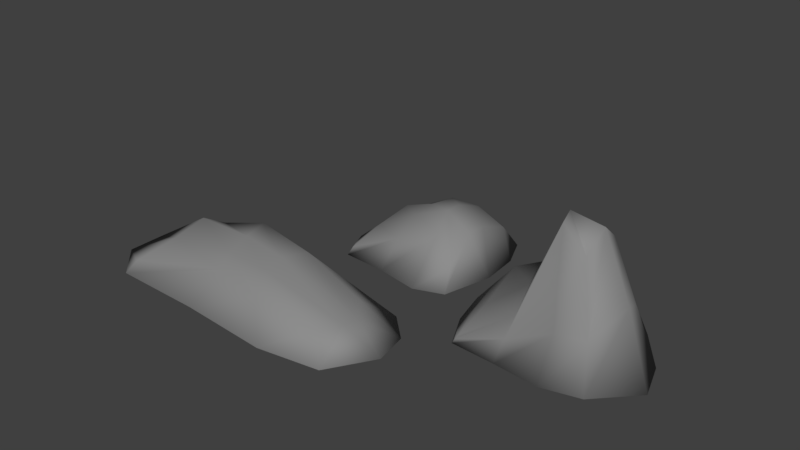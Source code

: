 # Source: Rocks.blend  (saved by Blender 2.77.0; exported with 4.5.12 LTS)
import bpy
from mathutils import Matrix  # noqa: F401  (used for matrix-valued properties, if any)

bpy.ops.wm.read_factory_settings(use_empty=True)
scene = bpy.context.scene
scene.name = 'Scene'

# ---- collections
col_collection_1 = bpy.data.collections.new('Collection 1'); scene.collection.children.link(col_collection_1)

# ---- materials (node trees are filled in below, after node groups)
mat_material_001 = bpy.data.materials.new('Material.001')
mat_material_001.alpha_threshold = 0.0
mat_material_001.use_transparent_shadow = False
mat_material_001.diffuse_color = (0.2691, 0.2691, 0.2691, 1.0)
mat_material_001.roughness = 0.5
mat_material_001.specular_intensity = 0.0

# ---- material node trees

# ---- world
world_world = bpy.data.worlds.new('World'); scene.world = world_world
world_world.color = (0.05088, 0.05088, 0.05088)
world_world.use_sun_shadow = False
world_world.sun_shadow_jitter_overblur = 0.0
world_world.cycles.sampling_method = 'MANUAL'

# ---- meshes
me_cube_005 = bpy.data.meshes.new('Cube.005')
me_cube_005.from_pydata([(-1.346, -1.34, -0.04017), (-1.168, -1.289, 0.1558), (-1.323, 1.231, -0.03875), (-0.8851, 0.8823, 0.3085), (1.28, -1.335, -0.04223), (1.128, -0.9211, 0.2101), (1.217, 1.322, -0.05462), (1.014, 0.6731, 0.1622), (-0.2731, 0.8038, 0.5166), (0.395, 0.6225, 0.4566), (0.1754, 1.784, -0.0359), (-0.6699, 1.51, -0.0394), (0.4208, -1.108, 0.3129), (-0.1634, -0.8416, 0.335), (-0.3609, -1.397, -0.04076), (0.6155, -1.57, -0.04551), (-0.9819, -0.4495, 0.3287), (-0.9229, 0.3125, 0.4434), (-1.698, 0.4016, -0.03995), (-1.703, -0.5072, -0.04253), (1.136, 0.258, 0.09619), (1.186, -0.3306, 0.177), (1.574, -0.2139, -0.03937), (1.503, 0.6553, -0.03891), (0.2989, 0.02537, 0.4767), (0.3174, -0.5508, 0.4535), (-0.2917, 0.2954, 0.4561), (-0.2769, -0.2624, 0.3799), (-0.5677, 0.469, -0.04038), (-0.5161, -0.4908, -0.04181), (0.4861, 0.6059, -0.02978), (0.5411, -0.5231, -0.03556)], [], [(17, 3, 2, 18), (9, 7, 6, 10), (21, 5, 4, 22), (13, 1, 0, 14), (30, 10, 6, 23), (26, 8, 3, 17), (20, 7, 9, 24), (24, 9, 8, 26), (18, 2, 11, 28), (28, 11, 10, 30), (5, 12, 15, 4), (12, 13, 14, 15), (3, 8, 11, 2), (8, 9, 10, 11), (14, 29, 31, 15), (29, 28, 30, 31), (0, 19, 29, 14), (19, 18, 28, 29), (12, 25, 27, 13), (25, 24, 26, 27), (5, 21, 25, 12), (21, 20, 24, 25), (13, 27, 16, 1), (27, 26, 17, 16), (15, 31, 22, 4), (31, 30, 23, 22), (7, 20, 23, 6), (20, 21, 22, 23), (1, 16, 19, 0), (16, 17, 18, 19)])
me_cube_005.polygons.foreach_set('use_smooth', [True] * 30)
_uv = me_cube_005.uv_layers.new(name='UVMap')
_uv.uv.foreach_set('vector', [0.7416, 0.2273, 0.6549, 0.2207, 0.6103, 0.08319, 0.7426, 0.0, 0.6713, 0.6099, 0.653, 0.7974, 0.5515, 0.8389, 0.5, 0.5113, 0.8019, 0.8837, 0.8923, 0.8865, 0.9526, 0.9502, 0.7777, 0.9987, 0.903, 0.496, 0.9888, 0.2142, 1.0, 0.1658, 0.9912, 0.4621, 0.1729, 0.354, 0.0, 0.4882, 0.05152, 0.1605, 0.1473, 0.05159, 0.733, 0.4162, 0.6556, 0.4031, 0.6549, 0.2207, 0.7416, 0.2273, 0.7138, 0.8494, 0.653, 0.7974, 0.6713, 0.6099, 0.7634, 0.6017, 0.7634, 0.6017, 0.6713, 0.6099, 0.6556, 0.4031, 0.733, 0.4162, 0.2426, 1.0, 0.1103, 0.9168, 0.05646, 0.7314, 0.2123, 0.6643, 0.2123, 0.6643, 0.05646, 0.7314, 0.0, 0.4882, 0.1729, 0.354, 0.8923, 0.8865, 0.9331, 0.6802, 1.0, 0.7598, 0.9526, 0.9502, 0.9331, 0.6802, 0.903, 0.496, 0.9912, 0.4621, 1.0, 0.7598, 0.6549, 0.2207, 0.6556, 0.4031, 0.5565, 0.2684, 0.6103, 0.08319, 0.6556, 0.4031, 0.6713, 0.6099, 0.5, 0.5113, 0.5565, 0.2684, 0.4912, 0.5371, 0.3567, 0.6153, 0.3428, 0.298, 0.5, 0.2391, 0.3567, 0.6153, 0.2123, 0.6643, 0.1729, 0.354, 0.3428, 0.298, 0.5, 0.8338, 0.3803, 0.9697, 0.3567, 0.6153, 0.4912, 0.5371, 0.3803, 0.9697, 0.2426, 1.0, 0.2123, 0.6643, 0.3567, 0.6153, 0.9331, 0.6802, 0.8503, 0.6277, 0.8173, 0.4413, 0.903, 0.496, 0.8503, 0.6277, 0.7634, 0.6017, 0.733, 0.4162, 0.8173, 0.4413, 0.8923, 0.8865, 0.8019, 0.8837, 0.8503, 0.6277, 0.9331, 0.6802, 0.8019, 0.8837, 0.7138, 0.8494, 0.7634, 0.6017, 0.8503, 0.6277, 0.903, 0.496, 0.8173, 0.4413, 0.8582, 0.238, 0.9888, 0.2142, 0.8173, 0.4413, 0.733, 0.4162, 0.7416, 0.2273, 0.8582, 0.238, 0.5, 0.2391, 0.3428, 0.298, 0.2777, 0.0, 0.4526, 0.04849, 0.3428, 0.298, 0.1729, 0.354, 0.1473, 0.05159, 0.2777, 0.0, 0.653, 0.7974, 0.7138, 0.8494, 0.6473, 0.9473, 0.5515, 0.8389, 0.7138, 0.8494, 0.8019, 0.8837, 0.7777, 0.9987, 0.6473, 0.9473, 0.9888, 0.2142, 0.8582, 0.238, 0.8803, 0.03019, 1.0, 0.1658, 0.8582, 0.238, 0.7416, 0.2273, 0.7426, 0.0, 0.8803, 0.03019])
me_cube_005.materials.append(mat_material_001)
me_cube_005.use_remesh_preserve_volume = False
me_cube_005.use_remesh_preserve_attributes = False
me_cube_005.use_mirror_vertex_groups = False
me_cube_005.update()
me_cube_002 = bpy.data.meshes.new('Cube.002')
me_cube_002.from_pydata([(-1.023, -1.001, -0.0402), (-0.9165, -0.9949, 0.1351), (-1.06, 0.923, -0.04262), (-0.801, 0.6697, 0.4155), (1.162, -1.108, 0.0785), (0.8192, -0.7388, 1.871), (0.9147, 1.048, -0.1115), (0.768, 0.7987, 0.5345), (-0.2631, 0.5608, 0.6983), (0.2881, 0.6745, 0.9881), (0.1696, 1.157, -0.03966), (-0.5148, 1.13, -0.03952), (0.4177, -0.6693, 2.196), (-0.1523, -0.76, 0.6385), (-0.2826, -1.045, -0.04073), (0.5124, -1.207, 0.032), (-0.886, -0.3978, 0.373), (-0.8623, 0.25, 0.7037), (-1.523, 0.2749, -0.08922), (-1.346, -0.3832, -0.06875), (0.7238, 0.1348, 1.776), (0.8376, -0.3457, 2.13), (1.633, -0.2788, -0.09555), (1.326, 0.5631, -0.254), (0.09723, 0.1651, 1.802), (0.279, -0.2864, 2.171), (-0.2764, 0.203, 1.031), (-0.2633, -0.2458, 0.867), (-0.4523, 0.3306, 0.04798), (-0.3992, -0.3634, -0.03502), (0.3605, 0.432, 0.02782), (0.4529, -0.3987, 0.09712), (-0.9697, -0.9982, 0.04743), (-0.9305, 0.7964, 0.1865), (0.8413, 0.9236, 0.2115), (1.042, -0.911, 0.7922), (0.5157, -0.8918, 0.6875), (-0.2174, -0.9023, 0.3081), (-0.3889, 0.8452, 0.3294), (0.2289, 0.9156, 0.4742), (1.025, 0.3489, 0.7611), (1.257, -0.2909, 1.084), (-1.116, -0.3905, 0.1521), (-1.193, 0.2624, 0.3073)], [], [(43, 33, 2, 18), (39, 34, 6, 10), (41, 35, 4, 22), (37, 32, 0, 14), (30, 10, 6, 23), (26, 8, 3, 17), (20, 7, 9, 24), (24, 9, 8, 26), (18, 2, 11, 28), (28, 11, 10, 30), (35, 36, 15, 4), (36, 37, 14, 15), (33, 38, 11, 2), (38, 39, 10, 11), (14, 29, 31, 15), (29, 28, 30, 31), (0, 19, 29, 14), (19, 18, 28, 29), (12, 25, 27, 13), (25, 24, 26, 27), (5, 21, 25, 12), (21, 20, 24, 25), (13, 27, 16, 1), (27, 26, 17, 16), (15, 31, 22, 4), (31, 30, 23, 22), (34, 40, 23, 6), (40, 41, 22, 23), (32, 42, 19, 0), (42, 43, 18, 19), (16, 17, 43, 42), (1, 16, 42, 32), (20, 21, 41, 40), (7, 20, 40, 34), (8, 9, 39, 38), (3, 8, 38, 33), (12, 13, 37, 36), (5, 12, 36, 35), (13, 1, 32, 37), (21, 5, 35, 41), (9, 7, 34, 39), (17, 3, 33, 43)])
me_cube_002.polygons.foreach_set('use_smooth', [True] * 42)
_uv = me_cube_002.uv_layers.new(name='UVMap')
_uv.uv.foreach_set('vector', [0.5671, 0.3421, 0.647, 0.4209, 0.6199, 0.469, 0.486, 0.4016, 0.8892, 0.3873, 0.9933, 0.4217, 1.0, 0.4818, 0.8693, 0.4889, 0.1874, 0.8079, 0.3193, 0.8577, 0.3402, 0.9451, 0.1435, 0.9451, 0.7395, 0.8382, 0.8278, 0.963, 0.8262, 0.9815, 0.7025, 0.9003, 0.144, 0.2505, 0.0, 0.3033, 0.001032, 0.1643, 0.08824, 0.0769, 0.7722, 0.2272, 0.7827, 0.3165, 0.6742, 0.3727, 0.6482, 0.2825, 0.9937, 0.1077, 0.9866, 0.3617, 0.9091, 0.2857, 0.878, 0.1113, 0.878, 0.1113, 0.9091, 0.2857, 0.7827, 0.3165, 0.7722, 0.2272, 0.2277, 0.591, 0.08212, 0.5225, 0.02456, 0.4278, 0.1875, 0.3967, 0.1875, 0.3967, 0.02456, 0.4278, 0.0, 0.3033, 0.144, 0.2505, 0.589, 0.6286, 0.664, 0.7017, 0.5726, 0.8066, 0.4762, 0.7238, 0.664, 0.7017, 0.7395, 0.8382, 0.7025, 0.9003, 0.5726, 0.8066, 0.647, 0.4209, 0.7601, 0.4032, 0.7375, 0.4898, 0.6199, 0.469, 0.7601, 0.4032, 0.8892, 0.3873, 0.8693, 0.4889, 0.7375, 0.4898, 0.4645, 0.3315, 0.3279, 0.3697, 0.3124, 0.213, 0.4762, 0.1821, 0.3279, 0.3697, 0.1875, 0.3967, 0.144, 0.2505, 0.3124, 0.213, 0.4762, 0.468, 0.358, 0.5423, 0.3279, 0.3697, 0.4645, 0.3315, 0.358, 0.5423, 0.2277, 0.591, 0.1875, 0.3967, 0.3279, 0.3697, 0.8673, 0.4898, 0.9057, 0.4954, 0.8442, 0.7406, 0.7743, 0.7788, 0.8999, 0.004526, 0.878, 0.1113, 0.7722, 0.2272, 0.7364, 0.1971, 0.3138, 0.7318, 0.2439, 0.6783, 0.2988, 0.591, 0.3482, 0.6452, 1.0, 0.0, 0.9937, 0.1077, 0.878, 0.1113, 0.8999, 0.004526, 0.3482, 0.7817, 0.374, 0.6788, 0.4681, 0.7262, 0.4711, 0.8437, 0.374, 0.6788, 0.3778, 0.591, 0.4711, 0.5953, 0.4681, 0.7262, 0.4762, 0.1821, 0.3124, 0.213, 0.2537, 0.0, 0.4382, 0.0657, 0.3124, 0.213, 0.144, 0.2505, 0.08824, 0.0769, 0.2537, 0.0, 0.02938, 0.6972, 0.1054, 0.7378, 0.03542, 0.8334, 0.0, 0.7191, 0.1054, 0.7378, 0.1874, 0.8079, 0.1435, 0.9451, 0.03542, 0.8334, 0.8278, 0.963, 0.8935, 0.943, 0.9057, 1.0, 0.8262, 0.9815, 0.5301, 0.2861, 0.5671, 0.3421, 0.486, 0.4016, 0.4762, 0.3196, 0.9057, 0.5574, 0.9782, 0.4898, 0.9782, 0.5832, 0.9128, 0.6151, 0.9479, 0.6151, 0.9714, 0.6747, 0.9057, 0.6747, 0.928, 0.6177, 0.1755, 0.6422, 0.2439, 0.6783, 0.1874, 0.8079, 0.1054, 0.7378, 0.05875, 0.6753, 0.1755, 0.6422, 0.1054, 0.7378, 0.02938, 0.6972, 0.7827, 0.3165, 0.9091, 0.2857, 0.8892, 0.3873, 0.7601, 0.4032, 0.6742, 0.3727, 0.7827, 0.3165, 0.7601, 0.4032, 0.647, 0.4209, 0.8673, 0.4898, 0.7743, 0.7788, 0.7395, 0.8382, 0.664, 0.7017, 0.7601, 0.4936, 0.8673, 0.4898, 0.664, 0.7017, 0.589, 0.6286, 0.7743, 0.7788, 0.8295, 0.9444, 0.8278, 0.963, 0.7395, 0.8382, 0.2439, 0.6783, 0.3138, 0.7318, 0.3193, 0.8577, 0.1874, 0.8079, 0.9091, 0.2857, 0.9866, 0.3617, 0.9933, 0.4217, 0.8892, 0.3873, 0.6482, 0.2825, 0.6742, 0.3727, 0.647, 0.4209, 0.5671, 0.3421])
me_cube_002.materials.append(mat_material_001)
me_cube_002.use_remesh_preserve_volume = False
me_cube_002.use_remesh_preserve_attributes = False
me_cube_002.use_mirror_vertex_groups = False
me_cube_002.update()
me_cube_001 = bpy.data.meshes.new('Cube.001')
me_cube_001.from_pydata([(-1.023, -1.001, -0.0402), (-0.9165, -0.9949, 0.1351), (-1.005, 0.9306, -0.03896), (-0.7641, 0.7583, 0.2883), (0.95, -0.9984, -0.04121), (0.8847, -0.7808, 0.3327), (0.8929, 1.022, -0.03903), (0.7592, 0.788, 0.338), (-0.2631, 0.7681, 0.5575), (0.2881, 0.7406, 0.5852), (0.1696, 1.159, -0.03966), (-0.5148, 1.14, -0.03952), (0.4796, -0.5816, 0.6726), (-0.1523, -0.76, 0.4461), (-0.2826, -1.045, -0.04073), (0.4511, -1.174, -0.04491), (-0.8767, -0.3965, 0.3115), (-0.8397, 0.2849, 0.4221), (-1.287, 0.3072, -0.04001), (-1.291, -0.3757, -0.04228), (0.795, 0.1619, 0.6071), (0.8904, -0.3186, 0.7012), (1.171, -0.1553, -0.0395), (1.118, 0.4978, -0.0391), (0.2677, 0.2313, 0.791), (0.3747, -0.204, 0.8894), (-0.2764, 0.2783, 0.6282), (-0.2633, -0.2458, 0.6382), (-0.4379, 0.3578, -0.04039), (-0.3992, -0.3634, -0.04165), (0.3576, 0.429, -0.03926), (0.4004, -0.3819, -0.04107)], [], [(17, 3, 2, 18), (9, 7, 6, 10), (21, 5, 4, 22), (13, 1, 0, 14), (30, 10, 6, 23), (26, 8, 3, 17), (20, 7, 9, 24), (24, 9, 8, 26), (18, 2, 11, 28), (28, 11, 10, 30), (5, 12, 15, 4), (12, 13, 14, 15), (3, 8, 11, 2), (8, 9, 10, 11), (14, 29, 31, 15), (29, 28, 30, 31), (0, 19, 29, 14), (19, 18, 28, 29), (12, 25, 27, 13), (25, 24, 26, 27), (5, 21, 25, 12), (21, 20, 24, 25), (13, 27, 16, 1), (27, 26, 17, 16), (15, 31, 22, 4), (31, 30, 23, 22), (7, 20, 23, 6), (20, 21, 22, 23), (1, 16, 19, 0), (16, 17, 18, 19)])
me_cube_001.polygons.foreach_set('use_smooth', [True] * 30)
_uv = me_cube_001.uv_layers.new(name='UVMap')
_uv.uv.foreach_set('vector', [0.729, 0.1232, 0.6179, 0.1432, 0.5639, 0.08217, 0.7001, 0.009023, 0.642, 0.3956, 0.6229, 0.5013, 0.5551, 0.5277, 0.5197, 0.3596, 0.8251, 0.678, 0.9093, 0.5734, 0.9992, 0.5277, 0.9992, 0.7289, 0.6831, 0.7177, 0.7887, 0.5479, 0.8251, 0.5277, 0.8144, 0.7011, 0.1598, 0.2063, 0.0, 0.2704, 0.01163, 0.09759, 0.1239, 0.03045, 0.7435, 0.2593, 0.6312, 0.2662, 0.6179, 0.1432, 0.729, 0.1232, 0.7749, 0.5086, 0.6229, 0.5013, 0.642, 0.3956, 0.7648, 0.3896, 0.7648, 0.3896, 0.642, 0.3956, 0.6312, 0.2662, 0.7435, 0.2593, 0.2312, 0.5875, 0.08284, 0.5388, 0.02246, 0.4299, 0.1971, 0.3903, 0.1971, 0.3903, 0.02246, 0.4299, 0.0, 0.2704, 0.1598, 0.2063, 0.6832, 0.9633, 0.6035, 0.8589, 0.8251, 0.8746, 0.7816, 0.9894, 0.6035, 0.8589, 0.6831, 0.7177, 0.8144, 0.7011, 0.8251, 0.8746, 0.6179, 0.1432, 0.6312, 0.2662, 0.5198, 0.1991, 0.5639, 0.08217, 0.6312, 0.2662, 0.642, 0.3956, 0.5197, 0.3596, 0.5198, 0.1991, 0.5097, 0.3153, 0.3591, 0.3614, 0.3419, 0.174, 0.5197, 0.1402, 0.3591, 0.3614, 0.1971, 0.3903, 0.1598, 0.2063, 0.3419, 0.174, 0.5197, 0.4895, 0.3857, 0.5696, 0.3591, 0.3614, 0.5097, 0.3153, 0.3857, 0.5696, 0.2312, 0.5875, 0.1971, 0.3903, 0.3591, 0.3614, 0.6035, 0.8589, 0.5197, 0.8278, 0.5882, 0.6855, 0.6831, 0.7177, 0.8669, 0.4121, 0.7648, 0.3896, 0.7435, 0.2593, 0.8607, 0.2569, 0.6832, 0.9633, 0.5575, 0.9537, 0.5197, 0.8278, 0.6035, 0.8589, 0.8868, 0.5277, 0.7749, 0.5086, 0.7648, 0.3896, 0.8669, 0.4121, 0.9669, 0.2734, 0.8607, 0.2569, 0.8753, 0.1048, 1.0, 0.08534, 0.8607, 0.2569, 0.7435, 0.2593, 0.729, 0.1232, 0.8753, 0.1048, 0.5197, 0.1402, 0.3419, 0.174, 0.2701, 0.0, 0.4665, 0.02845, 0.3419, 0.174, 0.1598, 0.2063, 0.1239, 0.03045, 0.2701, 0.0, 0.8723, 0.9391, 0.8289, 0.79, 0.9828, 0.8811, 0.9548, 1.0, 0.8289, 0.79, 0.8251, 0.678, 0.9992, 0.7289, 0.9828, 0.8811, 1.0, 0.08534, 0.8753, 0.1048, 0.8504, 0.0, 0.9928, 0.05675, 0.8753, 0.1048, 0.729, 0.1232, 0.7001, 0.009023, 0.8504, 0.0])
me_cube_001.materials.append(mat_material_001)
me_cube_001.use_remesh_preserve_volume = False
me_cube_001.use_remesh_preserve_attributes = False
me_cube_001.use_mirror_vertex_groups = False
me_cube_001.update()

# ---- objects
ob_cube_004 = bpy.data.objects.new('Cube.004', me_cube_005)
ob_cube_001 = bpy.data.objects.new('Cube.001', me_cube_002)
ob_cube = bpy.data.objects.new('Cube', me_cube_001)

# ---- transforms, parenting, visibility, modifiers, constraints
ob_cube_004.location = (-1.211, -2.742, -0.02003)
ob_cube_004.scale = (1.591, 0.6616, 1.591)
ob_cube_004.lineart.crease_threshold = 0.0
ob_cube_001.location = (2.949, -1.101, 0.08977)
ob_cube_001.lineart.crease_threshold = 0.0
ob_cube.location = (0.0, 0.0, 0.0)
ob_cube.lineart.crease_threshold = 0.0

# ---- collection membership
col_collection_1.objects.link(ob_cube_004)
col_collection_1.objects.link(ob_cube_001)
col_collection_1.objects.link(ob_cube)

# ---- scene / render settings (as saved in the file)
scene.frame_start = 1; scene.frame_end = 250; scene.frame_set(1)
scene.render.engine = 'BLENDER_EEVEE_NEXT'
scene.render.resolution_percentage = 50
scene.render.dither_intensity = 0.0
scene.cycles.use_denoising = False
scene.cycles.samples = 128
scene.cycles.sampling_pattern = 'TABULATED_SOBOL'
scene.cycles.light_sampling_threshold = 0.0
scene.cycles.use_adaptive_sampling = False
scene.cycles.use_light_tree = False
scene.cycles.blur_glossy = 0.0
scene.cycles.sample_clamp_indirect = 0.0
scene.view_settings.view_transform = 'Standard'
bpy.context.view_layer.update()

# ---- added for rendering (the .blend has no active camera and no usable light): camera, sun
cam_auto = bpy.data.cameras.new('AutoCamera')
cam_auto.lens = 50.0
cam_auto.sensor_width = 36.0
cam_auto.clip_end = 1000.0
ob_auto_camera = bpy.data.objects.new('AutoCamera', cam_auto)
scene.collection.objects.link(ob_auto_camera)
ob_auto_camera.location = (9.70637, -12.5623, 8.56191)
ob_auto_camera.rotation_euler = (1.09748, -7.21219e-08, 0.694738)
scene.camera = ob_auto_camera
light_auto_sun = bpy.data.lights.new('AutoSun', 'SUN')
light_auto_sun.energy = 3.0
light_auto_sun.angle = 0.0523599
ob_auto_sun = bpy.data.objects.new('AutoSun', light_auto_sun)
scene.collection.objects.link(ob_auto_sun)
ob_auto_sun.rotation_euler = (0.872665, 0.174533, 0.523599)
bpy.context.view_layer.update()
